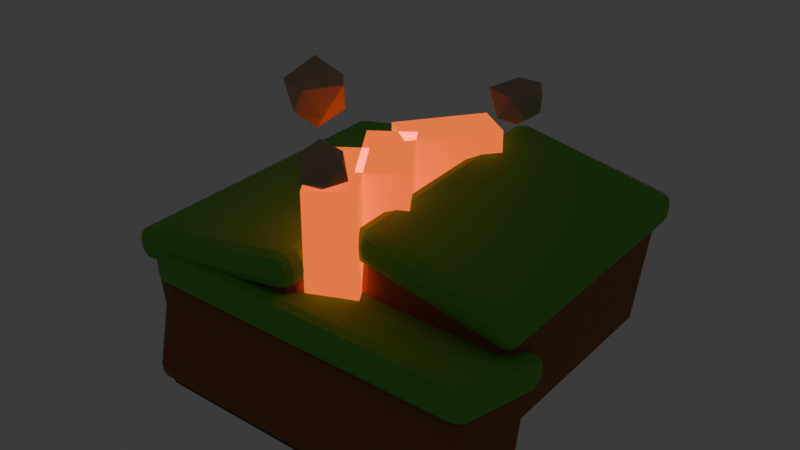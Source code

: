 # Source: earthquake_v2.blend  (saved by Blender 4.5.88; exported with 4.5.12 LTS)
import bpy
from mathutils import Matrix  # noqa: F401  (used for matrix-valued properties, if any)

bpy.ops.wm.read_factory_settings(use_empty=True)
scene = bpy.context.scene
scene.name = 'Scene'

# ---- collections
col_gift_export = bpy.data.collections.new('Gift export'); scene.collection.children.link(col_gift_export)

# ---- materials (node trees are filled in below, after node groups)
mat_earth = bpy.data.materials.new('Earth')
mat_deep_earth = bpy.data.materials.new('Deep earth')
mat_grass_top = bpy.data.materials.new('Grass top')
mat_fault_lava = bpy.data.materials.new('Fault lava')
mat_pebble = bpy.data.materials.new('Pebble')

# ---- material node trees
mat_earth.use_nodes = True; mat_earth.node_tree.nodes.clear()
_N = mat_earth.node_tree.nodes; _L = mat_earth.node_tree.links
n0 = _N.new('ShaderNodeBsdfPrincipled'); n0.name = 'Principled BSDF'; n0.location = (-200, 100)
n0.inputs[0].default_value = (0.3231, 0.1221, 0.03689, 1.0)
n0.inputs[2].default_value = 0.8
n1 = _N.new('ShaderNodeOutputMaterial'); n1.name = 'Material Output'; n1.location = (200, 100)
_L.new(n0.outputs[0], n1.inputs[0])
n1.is_active_output = True
mat_deep_earth.use_nodes = True; mat_deep_earth.node_tree.nodes.clear()
_N = mat_deep_earth.node_tree.nodes; _L = mat_deep_earth.node_tree.links
n0 = _N.new('ShaderNodeBsdfPrincipled'); n0.name = 'Principled BSDF'; n0.location = (-200, 100)
n0.inputs[0].default_value = (0.1046, 0.04231, 0.016, 1.0)
n0.inputs[2].default_value = 0.8
n1 = _N.new('ShaderNodeOutputMaterial'); n1.name = 'Material Output'; n1.location = (200, 100)
_L.new(n0.outputs[0], n1.inputs[0])
n1.is_active_output = True
mat_grass_top.use_nodes = True; mat_grass_top.node_tree.nodes.clear()
_N = mat_grass_top.node_tree.nodes; _L = mat_grass_top.node_tree.links
n0 = _N.new('ShaderNodeBsdfPrincipled'); n0.name = 'Principled BSDF'; n0.location = (-200, 100)
n0.inputs[0].default_value = (0.15, 0.5395, 0.06848, 1.0)
n0.inputs[2].default_value = 0.8
n1 = _N.new('ShaderNodeOutputMaterial'); n1.name = 'Material Output'; n1.location = (200, 100)
_L.new(n0.outputs[0], n1.inputs[0])
n1.is_active_output = True
mat_fault_lava.use_nodes = True; mat_fault_lava.node_tree.nodes.clear()
_N = mat_fault_lava.node_tree.nodes; _L = mat_fault_lava.node_tree.links
n0 = _N.new('ShaderNodeBsdfPrincipled'); n0.name = 'Principled BSDF'; n0.location = (-200, 100)
n0.inputs[0].default_value = (1.0, 0.1441, 0.01033, 1.0)
n0.inputs[2].default_value = 0.8
n0.inputs[27].default_value = (1.0, 0.1441, 0.01033, 1.0)
n0.inputs[28].default_value = 1.2
n1 = _N.new('ShaderNodeOutputMaterial'); n1.name = 'Material Output'; n1.location = (200, 100)
_L.new(n0.outputs[0], n1.inputs[0])
n1.is_active_output = True
mat_pebble.use_nodes = True; mat_pebble.node_tree.nodes.clear()
_N = mat_pebble.node_tree.nodes; _L = mat_pebble.node_tree.links
n0 = _N.new('ShaderNodeBsdfPrincipled'); n0.name = 'Principled BSDF'; n0.location = (-200, 100)
n0.inputs[0].default_value = (0.4851, 0.3663, 0.2502, 1.0)
n0.inputs[2].default_value = 0.8
n1 = _N.new('ShaderNodeOutputMaterial'); n1.name = 'Material Output'; n1.location = (200, 100)
_L.new(n0.outputs[0], n1.inputs[0])
n1.is_active_output = True

# ---- world
world_world = bpy.data.worlds.new('World'); scene.world = world_world
world_world.use_nodes = True; world_world.node_tree.nodes.clear()
_N = world_world.node_tree.nodes; _L = world_world.node_tree.links
n0 = _N.new('ShaderNodeOutputWorld'); n0.name = 'World Output'; n0.location = (200, 100)
n1 = _N.new('ShaderNodeBackground'); n1.name = 'Background'; n1.location = (-200, 100)
n1.inputs[0].default_value = (0.05088, 0.05088, 0.05088, 1.0)
_L.new(n1.outputs[0], n0.inputs[0])
n0.is_active_output = True
world_world.color = (0.05088, 0.05088, 0.05088)
world_world.sun_shadow_jitter_overblur = 0.0

# ---- meshes
me_cube = bpy.data.meshes.new('Cube')
me_cube.from_pydata([(-0.18, -0.35, -0.14), (-0.18, -0.35, 0.14), (-0.18, 0.35, -0.14), (-0.18, 0.35, 0.14), (0.18, -0.35, -0.14), (0.18, -0.35, 0.14), (0.18, 0.35, -0.14), (0.18, 0.35, 0.14)], [], [(0, 1, 3, 2), (2, 3, 7, 6), (6, 7, 5, 4), (4, 5, 1, 0), (2, 6, 4, 0), (7, 3, 1, 5)])
_uv = me_cube.uv_layers.new(name='UVMap')
_uv.uv.foreach_set('vector', [0.375, 0.0, 0.625, 0.0, 0.625, 0.25, 0.375, 0.25, 0.375, 0.25, 0.625, 0.25, 0.625, 0.5, 0.375, 0.5, 0.375, 0.5, 0.625, 0.5, 0.625, 0.75, 0.375, 0.75, 0.375, 0.75, 0.625, 0.75, 0.625, 1.0, 0.375, 1.0, 0.125, 0.5, 0.375, 0.5, 0.375, 0.75, 0.125, 0.75, 0.625, 0.5, 0.875, 0.5, 0.875, 0.75, 0.625, 0.75])
me_cube.materials.append(mat_earth)
me_cube.update()
me_cube_001 = bpy.data.meshes.new('Cube.001')
me_cube_001.from_pydata([(-0.1692, -0.329, -0.03), (-0.1692, -0.329, 0.03), (-0.1692, 0.329, -0.03), (-0.1692, 0.329, 0.03), (0.1692, -0.329, -0.03), (0.1692, -0.329, 0.03), (0.1692, 0.329, -0.03), (0.1692, 0.329, 0.03)], [], [(0, 1, 3, 2), (2, 3, 7, 6), (6, 7, 5, 4), (4, 5, 1, 0), (2, 6, 4, 0), (7, 3, 1, 5)])
_uv = me_cube_001.uv_layers.new(name='UVMap')
_uv.uv.foreach_set('vector', [0.375, 0.0, 0.625, 0.0, 0.625, 0.25, 0.375, 0.25, 0.375, 0.25, 0.625, 0.25, 0.625, 0.5, 0.375, 0.5, 0.375, 0.5, 0.625, 0.5, 0.625, 0.75, 0.375, 0.75, 0.375, 0.75, 0.625, 0.75, 0.625, 1.0, 0.375, 1.0, 0.125, 0.5, 0.375, 0.5, 0.375, 0.75, 0.125, 0.75, 0.625, 0.5, 0.875, 0.5, 0.875, 0.75, 0.625, 0.75])
me_cube_001.materials.append(mat_deep_earth)
me_cube_001.update()
me_cube_002 = bpy.data.meshes.new('Cube.002')
me_cube_002.from_pydata([(-0.195, -0.365, -0.035), (-0.195, -0.365, 0.035), (-0.195, 0.365, -0.035), (-0.195, 0.365, 0.035), (0.195, -0.365, -0.035), (0.195, -0.365, 0.035), (0.195, 0.365, -0.035), (0.195, 0.365, 0.035)], [], [(0, 1, 3, 2), (2, 3, 7, 6), (6, 7, 5, 4), (4, 5, 1, 0), (2, 6, 4, 0), (7, 3, 1, 5)])
_uv = me_cube_002.uv_layers.new(name='UVMap')
_uv.uv.foreach_set('vector', [0.375, 0.0, 0.625, 0.0, 0.625, 0.25, 0.375, 0.25, 0.375, 0.25, 0.625, 0.25, 0.625, 0.5, 0.375, 0.5, 0.375, 0.5, 0.625, 0.5, 0.625, 0.75, 0.375, 0.75, 0.375, 0.75, 0.625, 0.75, 0.625, 1.0, 0.375, 1.0, 0.125, 0.5, 0.375, 0.5, 0.375, 0.75, 0.125, 0.75, 0.625, 0.5, 0.875, 0.5, 0.875, 0.75, 0.625, 0.75])
me_cube_002.materials.append(mat_grass_top)
me_cube_002.update()
me_cube_003 = bpy.data.meshes.new('Cube.003')
me_cube_003.from_pydata([(-0.17, -0.25, -0.14), (-0.17, -0.25, 0.14), (-0.17, 0.25, -0.14), (-0.17, 0.25, 0.14), (0.17, -0.25, -0.14), (0.17, -0.25, 0.14), (0.17, 0.25, -0.14), (0.17, 0.25, 0.14)], [], [(0, 1, 3, 2), (2, 3, 7, 6), (6, 7, 5, 4), (4, 5, 1, 0), (2, 6, 4, 0), (7, 3, 1, 5)])
_uv = me_cube_003.uv_layers.new(name='UVMap')
_uv.uv.foreach_set('vector', [0.375, 0.0, 0.625, 0.0, 0.625, 0.25, 0.375, 0.25, 0.375, 0.25, 0.625, 0.25, 0.625, 0.5, 0.375, 0.5, 0.375, 0.5, 0.625, 0.5, 0.625, 0.75, 0.375, 0.75, 0.375, 0.75, 0.625, 0.75, 0.625, 1.0, 0.375, 1.0, 0.125, 0.5, 0.375, 0.5, 0.375, 0.75, 0.125, 0.75, 0.625, 0.5, 0.875, 0.5, 0.875, 0.75, 0.625, 0.75])
me_cube_003.materials.append(mat_earth)
me_cube_003.update()
me_cube_004 = bpy.data.meshes.new('Cube.004')
me_cube_004.from_pydata([(-0.1598, -0.235, -0.03), (-0.1598, -0.235, 0.03), (-0.1598, 0.235, -0.03), (-0.1598, 0.235, 0.03), (0.1598, -0.235, -0.03), (0.1598, -0.235, 0.03), (0.1598, 0.235, -0.03), (0.1598, 0.235, 0.03)], [], [(0, 1, 3, 2), (2, 3, 7, 6), (6, 7, 5, 4), (4, 5, 1, 0), (2, 6, 4, 0), (7, 3, 1, 5)])
_uv = me_cube_004.uv_layers.new(name='UVMap')
_uv.uv.foreach_set('vector', [0.375, 0.0, 0.625, 0.0, 0.625, 0.25, 0.375, 0.25, 0.375, 0.25, 0.625, 0.25, 0.625, 0.5, 0.375, 0.5, 0.375, 0.5, 0.625, 0.5, 0.625, 0.75, 0.375, 0.75, 0.375, 0.75, 0.625, 0.75, 0.625, 1.0, 0.375, 1.0, 0.125, 0.5, 0.375, 0.5, 0.375, 0.75, 0.125, 0.75, 0.625, 0.5, 0.875, 0.5, 0.875, 0.75, 0.625, 0.75])
me_cube_004.materials.append(mat_deep_earth)
me_cube_004.update()
me_cube_005 = bpy.data.meshes.new('Cube.005')
me_cube_005.from_pydata([(-0.185, -0.265, -0.035), (-0.185, -0.265, 0.035), (-0.185, 0.265, -0.035), (-0.185, 0.265, 0.035), (0.185, -0.265, -0.035), (0.185, -0.265, 0.035), (0.185, 0.265, -0.035), (0.185, 0.265, 0.035)], [], [(0, 1, 3, 2), (2, 3, 7, 6), (6, 7, 5, 4), (4, 5, 1, 0), (2, 6, 4, 0), (7, 3, 1, 5)])
_uv = me_cube_005.uv_layers.new(name='UVMap')
_uv.uv.foreach_set('vector', [0.375, 0.0, 0.625, 0.0, 0.625, 0.25, 0.375, 0.25, 0.375, 0.25, 0.625, 0.25, 0.625, 0.5, 0.375, 0.5, 0.375, 0.5, 0.625, 0.5, 0.625, 0.75, 0.375, 0.75, 0.375, 0.75, 0.625, 0.75, 0.625, 1.0, 0.375, 1.0, 0.125, 0.5, 0.375, 0.5, 0.375, 0.75, 0.125, 0.75, 0.625, 0.5, 0.875, 0.5, 0.875, 0.75, 0.625, 0.75])
me_cube_005.materials.append(mat_grass_top)
me_cube_005.update()
me_cube_006 = bpy.data.meshes.new('Cube.006')
me_cube_006.from_pydata([(-0.36, -0.11, -0.11), (-0.36, -0.11, 0.11), (-0.36, 0.11, -0.11), (-0.36, 0.11, 0.11), (0.36, -0.11, -0.11), (0.36, -0.11, 0.11), (0.36, 0.11, -0.11), (0.36, 0.11, 0.11)], [], [(0, 1, 3, 2), (2, 3, 7, 6), (6, 7, 5, 4), (4, 5, 1, 0), (2, 6, 4, 0), (7, 3, 1, 5)])
_uv = me_cube_006.uv_layers.new(name='UVMap')
_uv.uv.foreach_set('vector', [0.375, 0.0, 0.625, 0.0, 0.625, 0.25, 0.375, 0.25, 0.375, 0.25, 0.625, 0.25, 0.625, 0.5, 0.375, 0.5, 0.375, 0.5, 0.625, 0.5, 0.625, 0.75, 0.375, 0.75, 0.375, 0.75, 0.625, 0.75, 0.625, 1.0, 0.375, 1.0, 0.125, 0.5, 0.375, 0.5, 0.375, 0.75, 0.125, 0.75, 0.625, 0.5, 0.875, 0.5, 0.875, 0.75, 0.625, 0.75])
me_cube_006.materials.append(mat_earth)
me_cube_006.update()
me_cube_007 = bpy.data.meshes.new('Cube.007')
me_cube_007.from_pydata([(-0.3384, -0.1034, -0.03), (-0.3384, -0.1034, 0.03), (-0.3384, 0.1034, -0.03), (-0.3384, 0.1034, 0.03), (0.3384, -0.1034, -0.03), (0.3384, -0.1034, 0.03), (0.3384, 0.1034, -0.03), (0.3384, 0.1034, 0.03)], [], [(0, 1, 3, 2), (2, 3, 7, 6), (6, 7, 5, 4), (4, 5, 1, 0), (2, 6, 4, 0), (7, 3, 1, 5)])
_uv = me_cube_007.uv_layers.new(name='UVMap')
_uv.uv.foreach_set('vector', [0.375, 0.0, 0.625, 0.0, 0.625, 0.25, 0.375, 0.25, 0.375, 0.25, 0.625, 0.25, 0.625, 0.5, 0.375, 0.5, 0.375, 0.5, 0.625, 0.5, 0.625, 0.75, 0.375, 0.75, 0.375, 0.75, 0.625, 0.75, 0.625, 1.0, 0.375, 1.0, 0.125, 0.5, 0.375, 0.5, 0.375, 0.75, 0.125, 0.75, 0.625, 0.5, 0.875, 0.5, 0.875, 0.75, 0.625, 0.75])
me_cube_007.materials.append(mat_deep_earth)
me_cube_007.update()
me_cube_008 = bpy.data.meshes.new('Cube.008')
me_cube_008.from_pydata([(-0.375, -0.125, -0.035), (-0.375, -0.125, 0.035), (-0.375, 0.125, -0.035), (-0.375, 0.125, 0.035), (0.375, -0.125, -0.035), (0.375, -0.125, 0.035), (0.375, 0.125, -0.035), (0.375, 0.125, 0.035)], [], [(0, 1, 3, 2), (2, 3, 7, 6), (6, 7, 5, 4), (4, 5, 1, 0), (2, 6, 4, 0), (7, 3, 1, 5)])
_uv = me_cube_008.uv_layers.new(name='UVMap')
_uv.uv.foreach_set('vector', [0.375, 0.0, 0.625, 0.0, 0.625, 0.25, 0.375, 0.25, 0.375, 0.25, 0.625, 0.25, 0.625, 0.5, 0.375, 0.5, 0.375, 0.5, 0.625, 0.5, 0.625, 0.75, 0.375, 0.75, 0.375, 0.75, 0.625, 0.75, 0.625, 1.0, 0.375, 1.0, 0.125, 0.5, 0.375, 0.5, 0.375, 0.75, 0.125, 0.75, 0.625, 0.5, 0.875, 0.5, 0.875, 0.75, 0.625, 0.75])
me_cube_008.materials.append(mat_grass_top)
me_cube_008.update()
me_cube_009 = bpy.data.meshes.new('Cube.009')
me_cube_009.from_pydata([(0.0164, -0.1106, -0.21), (0.0164, -0.1106, 0.21), (-0.09832, 0.05324, -0.21), (-0.09832, 0.05324, 0.21), (0.09832, -0.05324, -0.21), (0.09832, -0.05324, 0.21), (-0.0164, 0.1106, -0.21), (-0.0164, 0.1106, 0.21)], [], [(0, 1, 3, 2), (2, 3, 7, 6), (6, 7, 5, 4), (4, 5, 1, 0), (2, 6, 4, 0), (7, 3, 1, 5)])
_uv = me_cube_009.uv_layers.new(name='UVMap')
_uv.uv.foreach_set('vector', [0.375, 0.0, 0.625, 0.0, 0.625, 0.25, 0.375, 0.25, 0.375, 0.25, 0.625, 0.25, 0.625, 0.5, 0.375, 0.5, 0.375, 0.5, 0.625, 0.5, 0.625, 0.75, 0.375, 0.75, 0.375, 0.75, 0.625, 0.75, 0.625, 1.0, 0.375, 1.0, 0.125, 0.5, 0.375, 0.5, 0.375, 0.75, 0.125, 0.75, 0.625, 0.5, 0.875, 0.5, 0.875, 0.75, 0.625, 0.75])
me_cube_009.materials.append(mat_fault_lava)
me_cube_009.update()
me_cube_010 = bpy.data.meshes.new('Cube.010')
me_cube_010.from_pydata([(-0.09832, -0.05324, -0.21), (-0.09832, -0.05324, 0.21), (0.0164, 0.1106, -0.21), (0.0164, 0.1106, 0.21), (-0.0164, -0.1106, -0.21), (-0.0164, -0.1106, 0.21), (0.09832, 0.05324, -0.21), (0.09832, 0.05324, 0.21)], [], [(0, 1, 3, 2), (2, 3, 7, 6), (6, 7, 5, 4), (4, 5, 1, 0), (2, 6, 4, 0), (7, 3, 1, 5)])
_uv = me_cube_010.uv_layers.new(name='UVMap')
_uv.uv.foreach_set('vector', [0.375, 0.0, 0.625, 0.0, 0.625, 0.25, 0.375, 0.25, 0.375, 0.25, 0.625, 0.25, 0.625, 0.5, 0.375, 0.5, 0.375, 0.5, 0.625, 0.5, 0.625, 0.75, 0.375, 0.75, 0.375, 0.75, 0.625, 0.75, 0.625, 1.0, 0.375, 1.0, 0.125, 0.5, 0.375, 0.5, 0.375, 0.75, 0.125, 0.75, 0.625, 0.5, 0.875, 0.5, 0.875, 0.75, 0.625, 0.75])
me_cube_010.materials.append(mat_fault_lava)
me_cube_010.update()
me_cube_011 = bpy.data.meshes.new('Cube.011')
me_cube_011.from_pydata([(0.0164, -0.1106, -0.21), (0.0164, -0.1106, 0.21), (-0.09832, 0.05324, -0.21), (-0.09832, 0.05324, 0.21), (0.09832, -0.05324, -0.21), (0.09832, -0.05324, 0.21), (-0.0164, 0.1106, -0.21), (-0.0164, 0.1106, 0.21)], [], [(0, 1, 3, 2), (2, 3, 7, 6), (6, 7, 5, 4), (4, 5, 1, 0), (2, 6, 4, 0), (7, 3, 1, 5)])
_uv = me_cube_011.uv_layers.new(name='UVMap')
_uv.uv.foreach_set('vector', [0.375, 0.0, 0.625, 0.0, 0.625, 0.25, 0.375, 0.25, 0.375, 0.25, 0.625, 0.25, 0.625, 0.5, 0.375, 0.5, 0.375, 0.5, 0.625, 0.5, 0.625, 0.75, 0.375, 0.75, 0.375, 0.75, 0.625, 0.75, 0.625, 1.0, 0.375, 1.0, 0.125, 0.5, 0.375, 0.5, 0.375, 0.75, 0.125, 0.75, 0.625, 0.5, 0.875, 0.5, 0.875, 0.75, 0.625, 0.75])
me_cube_011.materials.append(mat_fault_lava)
me_cube_011.update()
me_icosphere = bpy.data.meshes.new('Icosphere')
me_icosphere.from_pydata([(0.0, 0.0, -0.06921), (0.04565, -0.03317, -0.02821), (-0.01568, -0.04826, -0.02537), (-0.06441, 0.0, -0.03221), (-0.0169, 0.05201, -0.02735), (0.04508, 0.03275, -0.02786), (0.01817, -0.05591, 0.0294), (-0.0519, -0.0377, 0.03207), (-0.05805, 0.04218, 0.03588), (0.0186, 0.05725, 0.0301), (0.07186, 0.0, 0.03593), (0.0, 0.0, 0.08032)], [], [(0, 1, 2), (1, 0, 5), (0, 2, 3), (0, 3, 4), (0, 4, 5), (1, 5, 10), (2, 1, 6), (3, 2, 7), (4, 3, 8), (5, 4, 9), (1, 10, 6), (2, 6, 7), (3, 7, 8), (4, 8, 9), (5, 9, 10), (6, 10, 11), (7, 6, 11), (8, 7, 11), (9, 8, 11), (10, 9, 11)])
_uv = me_icosphere.uv_layers.new(name='UVMap')
_uv.uv.foreach_set('vector', [0.1818, 0.0, 0.2727, 0.1575, 0.09091, 0.1575, 0.2727, 0.1575, 0.3636, 0.0, 0.4545, 0.1575, 0.9091, 0.0, 1.0, 0.1575, 0.8182, 0.1575, 0.7273, 0.0, 0.8182, 0.1575, 0.6364, 0.1575, 0.5455, 0.0, 0.6364, 0.1575, 0.4545, 0.1575, 0.2727, 0.1575, 0.4545, 0.1575, 0.3636, 0.3149, 0.09091, 0.1575, 0.2727, 0.1575, 0.1818, 0.3149, 0.8182, 0.1575, 1.0, 0.1575, 0.9091, 0.3149, 0.6364, 0.1575, 0.8182, 0.1575, 0.7273, 0.3149, 0.4545, 0.1575, 0.6364, 0.1575, 0.5455, 0.3149, 0.2727, 0.1575, 0.3636, 0.3149, 0.1818, 0.3149, 0.09091, 0.1575, 0.1818, 0.3149, 0.0, 0.3149, 0.8182, 0.1575, 0.9091, 0.3149, 0.7273, 0.3149, 0.6364, 0.1575, 0.7273, 0.3149, 0.5455, 0.3149, 0.4545, 0.1575, 0.5455, 0.3149, 0.3636, 0.3149, 0.1818, 0.3149, 0.3636, 0.3149, 0.2727, 0.4724, 0.0, 0.3149, 0.1818, 0.3149, 0.09091, 0.4724, 0.7273, 0.3149, 0.9091, 0.3149, 0.8182, 0.4724, 0.5455, 0.3149, 0.7273, 0.3149, 0.6364, 0.4724, 0.3636, 0.3149, 0.5455, 0.3149, 0.4545, 0.4724])
me_icosphere.materials.append(mat_pebble)
me_icosphere.update()
me_icosphere_001 = bpy.data.meshes.new('Icosphere.001')
me_icosphere_001.from_pydata([(0.0, 0.0, -0.04424), (0.0334, -0.02427, -0.02065), (-0.01425, -0.04386, -0.02306), (-0.05113, 0.0, -0.02556), (-0.0129, 0.0397, -0.02087), (0.0334, 0.02427, -0.02065), (0.01339, -0.04122, 0.02167), (-0.04239, -0.0308, 0.0262), (-0.03389, 0.02462, 0.02095), (0.0161, 0.04956, 0.02605), (0.05076, 0.0, 0.02538), (0.0, 0.0, 0.04663)], [], [(0, 1, 2), (1, 0, 5), (0, 2, 3), (0, 3, 4), (0, 4, 5), (1, 5, 10), (2, 1, 6), (3, 2, 7), (4, 3, 8), (5, 4, 9), (1, 10, 6), (2, 6, 7), (3, 7, 8), (4, 8, 9), (5, 9, 10), (6, 10, 11), (7, 6, 11), (8, 7, 11), (9, 8, 11), (10, 9, 11)])
_uv = me_icosphere_001.uv_layers.new(name='UVMap')
_uv.uv.foreach_set('vector', [0.1818, 0.0, 0.2727, 0.1575, 0.09091, 0.1575, 0.2727, 0.1575, 0.3636, 0.0, 0.4545, 0.1575, 0.9091, 0.0, 1.0, 0.1575, 0.8182, 0.1575, 0.7273, 0.0, 0.8182, 0.1575, 0.6364, 0.1575, 0.5455, 0.0, 0.6364, 0.1575, 0.4545, 0.1575, 0.2727, 0.1575, 0.4545, 0.1575, 0.3636, 0.3149, 0.09091, 0.1575, 0.2727, 0.1575, 0.1818, 0.3149, 0.8182, 0.1575, 1.0, 0.1575, 0.9091, 0.3149, 0.6364, 0.1575, 0.8182, 0.1575, 0.7273, 0.3149, 0.4545, 0.1575, 0.6364, 0.1575, 0.5455, 0.3149, 0.2727, 0.1575, 0.3636, 0.3149, 0.1818, 0.3149, 0.09091, 0.1575, 0.1818, 0.3149, 0.0, 0.3149, 0.8182, 0.1575, 0.9091, 0.3149, 0.7273, 0.3149, 0.6364, 0.1575, 0.7273, 0.3149, 0.5455, 0.3149, 0.4545, 0.1575, 0.5455, 0.3149, 0.3636, 0.3149, 0.1818, 0.3149, 0.3636, 0.3149, 0.2727, 0.4724, 0.0, 0.3149, 0.1818, 0.3149, 0.09091, 0.4724, 0.7273, 0.3149, 0.9091, 0.3149, 0.8182, 0.4724, 0.5455, 0.3149, 0.7273, 0.3149, 0.6364, 0.4724, 0.3636, 0.3149, 0.5455, 0.3149, 0.4545, 0.4724])
me_icosphere_001.materials.append(mat_pebble)
me_icosphere_001.update()
me_icosphere_002 = bpy.data.meshes.new('Icosphere.002')
me_icosphere_002.from_pydata([(0.0, 0.0, -0.04135), (0.03165, -0.02299, -0.01956), (-0.01252, -0.03854, -0.02026), (-0.04987, 0.0, -0.02493), (-0.01346, 0.04141, -0.02177), (0.03806, 0.02766, -0.02353), (0.01154, -0.03552, 0.01867), (-0.03539, -0.02571, 0.02187), (-0.03962, 0.02879, 0.02449), (0.01358, 0.04181, 0.02198), (0.05056, 0.0, 0.02528), (0.0, 0.0, 0.05543)], [], [(0, 1, 2), (1, 0, 5), (0, 2, 3), (0, 3, 4), (0, 4, 5), (1, 5, 10), (2, 1, 6), (3, 2, 7), (4, 3, 8), (5, 4, 9), (1, 10, 6), (2, 6, 7), (3, 7, 8), (4, 8, 9), (5, 9, 10), (6, 10, 11), (7, 6, 11), (8, 7, 11), (9, 8, 11), (10, 9, 11)])
_uv = me_icosphere_002.uv_layers.new(name='UVMap')
_uv.uv.foreach_set('vector', [0.1818, 0.0, 0.2727, 0.1575, 0.09091, 0.1575, 0.2727, 0.1575, 0.3636, 0.0, 0.4545, 0.1575, 0.9091, 0.0, 1.0, 0.1575, 0.8182, 0.1575, 0.7273, 0.0, 0.8182, 0.1575, 0.6364, 0.1575, 0.5455, 0.0, 0.6364, 0.1575, 0.4545, 0.1575, 0.2727, 0.1575, 0.4545, 0.1575, 0.3636, 0.3149, 0.09091, 0.1575, 0.2727, 0.1575, 0.1818, 0.3149, 0.8182, 0.1575, 1.0, 0.1575, 0.9091, 0.3149, 0.6364, 0.1575, 0.8182, 0.1575, 0.7273, 0.3149, 0.4545, 0.1575, 0.6364, 0.1575, 0.5455, 0.3149, 0.2727, 0.1575, 0.3636, 0.3149, 0.1818, 0.3149, 0.09091, 0.1575, 0.1818, 0.3149, 0.0, 0.3149, 0.8182, 0.1575, 0.9091, 0.3149, 0.7273, 0.3149, 0.6364, 0.1575, 0.7273, 0.3149, 0.5455, 0.3149, 0.4545, 0.1575, 0.5455, 0.3149, 0.3636, 0.3149, 0.1818, 0.3149, 0.3636, 0.3149, 0.2727, 0.4724, 0.0, 0.3149, 0.1818, 0.3149, 0.09091, 0.4724, 0.7273, 0.3149, 0.9091, 0.3149, 0.8182, 0.4724, 0.5455, 0.3149, 0.7273, 0.3149, 0.6364, 0.4724, 0.3636, 0.3149, 0.5455, 0.3149, 0.4545, 0.4724])
me_icosphere_002.materials.append(mat_pebble)
me_icosphere_002.update()

# ---- objects
ob_slab_left = bpy.data.objects.new('Slab left', None)
ob_left_earth = bpy.data.objects.new('left earth', me_cube)
ob_left_deep = bpy.data.objects.new('left deep', me_cube_001)
ob_left_grass = bpy.data.objects.new('left grass', me_cube_002)
ob_slab_right = bpy.data.objects.new('Slab right', None)
ob_right_earth = bpy.data.objects.new('right earth', me_cube_003)
ob_right_deep = bpy.data.objects.new('right deep', me_cube_004)
ob_right_grass = bpy.data.objects.new('right grass', me_cube_005)
ob_slab_front = bpy.data.objects.new('Slab front', None)
ob_front_earth = bpy.data.objects.new('front earth', me_cube_006)
ob_front_deep = bpy.data.objects.new('front deep', me_cube_007)
ob_front_grass = bpy.data.objects.new('front grass', me_cube_008)
ob_fault_lava_0 = bpy.data.objects.new('Fault lava 0', me_cube_009)
ob_fault_lava_1 = bpy.data.objects.new('Fault lava 1', me_cube_010)
ob_fault_lava_2 = bpy.data.objects.new('Fault lava 2', me_cube_011)
ob_pebble_0 = bpy.data.objects.new('Pebble 0', me_icosphere)
ob_pebble_1 = bpy.data.objects.new('Pebble 1', me_icosphere_001)
ob_pebble_2 = bpy.data.objects.new('Pebble 2', me_icosphere_002)

# ---- transforms, parenting, visibility, modifiers, constraints
ob_slab_left.location = (-0.2, 0.02, -0.08)
ob_slab_left.rotation_euler = (0.0, -0.1396, 0.06981)
ob_left_earth.parent = ob_slab_left
ob_left_earth.location = (0.0, 0.0, -0.02)
_m = ob_left_earth.modifiers.new('Bevel', 'BEVEL')
_m.width = 0.025
_m.width_pct = 0.025
_m.segments = 2
ob_left_deep.parent = ob_slab_left
ob_left_deep.location = (0.0, 0.0, -0.14)
_m = ob_left_deep.modifiers.new('Bevel', 'BEVEL')
_m.width = 0.025
_m.width_pct = 0.025
_m.segments = 2
ob_left_grass.parent = ob_slab_left
ob_left_grass.location = (0.0, 0.0, 0.135)
_m = ob_left_grass.modifiers.new('Bevel', 'BEVEL')
_m.width = 0.025
_m.width_pct = 0.025
_m.segments = 2
ob_slab_right.location = (0.21, 0.06, -0.02)
ob_slab_right.rotation_euler = (0.1047, 0.1745, 0.0)
ob_right_earth.parent = ob_slab_right
ob_right_earth.location = (0.0, 0.0, -0.02)
_m = ob_right_earth.modifiers.new('Bevel', 'BEVEL')
_m.width = 0.025
_m.width_pct = 0.025
_m.segments = 2
ob_right_deep.parent = ob_slab_right
ob_right_deep.location = (0.0, 0.0, -0.14)
_m = ob_right_deep.modifiers.new('Bevel', 'BEVEL')
_m.width = 0.025
_m.width_pct = 0.025
_m.segments = 2
ob_right_grass.parent = ob_slab_right
ob_right_grass.location = (0.0, 0.0, 0.135)
_m = ob_right_grass.modifiers.new('Bevel', 'BEVEL')
_m.width = 0.025
_m.width_pct = 0.025
_m.segments = 2
ob_slab_front.location = (0.05, -0.27, -0.12)
ob_slab_front.rotation_euler = (-0.2094, 0.0, 0.0)
ob_front_earth.parent = ob_slab_front
ob_front_earth.location = (0.0, 0.0, -0.02)
_m = ob_front_earth.modifiers.new('Bevel', 'BEVEL')
_m.width = 0.025
_m.width_pct = 0.025
_m.segments = 2
ob_front_deep.parent = ob_slab_front
ob_front_deep.location = (0.0, 0.0, -0.11)
_m = ob_front_deep.modifiers.new('Bevel', 'BEVEL')
_m.width = 0.025
_m.width_pct = 0.025
_m.segments = 2
ob_front_grass.parent = ob_slab_front
ob_front_grass.location = (0.0, 0.0, 0.105)
_m = ob_front_grass.modifiers.new('Bevel', 'BEVEL')
_m.width = 0.025
_m.width_pct = 0.025
_m.segments = 2
ob_fault_lava_0.location = (0.0, -0.05, 0.02)
ob_fault_lava_1.location = (0.01, 0.12, 0.02)
ob_fault_lava_2.location = (-0.02, -0.17, 0.02)
ob_pebble_0.location = (-0.18, -0.05, 0.3)
ob_pebble_1.location = (0.2, 0.08, 0.34)
ob_pebble_2.location = (0.02, -0.25, 0.27)

# ---- collection membership
col_gift_export.objects.link(ob_slab_left)
col_gift_export.objects.link(ob_left_earth)
col_gift_export.objects.link(ob_left_deep)
col_gift_export.objects.link(ob_left_grass)
col_gift_export.objects.link(ob_slab_right)
col_gift_export.objects.link(ob_right_earth)
col_gift_export.objects.link(ob_right_deep)
col_gift_export.objects.link(ob_right_grass)
col_gift_export.objects.link(ob_slab_front)
col_gift_export.objects.link(ob_front_earth)
col_gift_export.objects.link(ob_front_deep)
col_gift_export.objects.link(ob_front_grass)
col_gift_export.objects.link(ob_fault_lava_0)
col_gift_export.objects.link(ob_fault_lava_1)
col_gift_export.objects.link(ob_fault_lava_2)
col_gift_export.objects.link(ob_pebble_0)
col_gift_export.objects.link(ob_pebble_1)
col_gift_export.objects.link(ob_pebble_2)

# ---- scene / render settings (as saved in the file)
scene.frame_start = 1; scene.frame_end = 25; scene.frame_set(1)
scene.render.engine = 'BLENDER_EEVEE_NEXT'
bpy.context.view_layer.update()

# ---- added for rendering (the .blend has no active camera): camera
cam_auto = bpy.data.cameras.new('AutoCamera')
cam_auto.lens = 50.0
cam_auto.sensor_width = 36.0
cam_auto.clip_end = 1000.0
ob_auto_camera = bpy.data.objects.new('AutoCamera', cam_auto)
scene.collection.objects.link(ob_auto_camera)
ob_auto_camera.location = (1.24662, -1.50915, 1.05753)
ob_auto_camera.rotation_euler = (1.09748, -7.21219e-08, 0.694738)
scene.camera = ob_auto_camera
bpy.context.view_layer.update()
